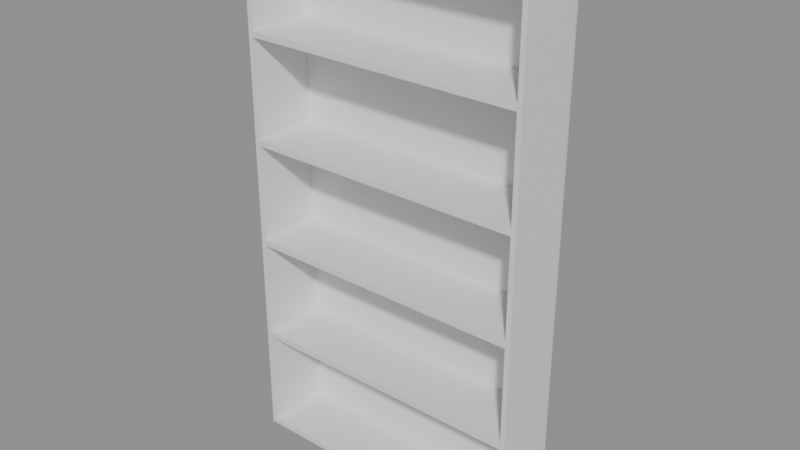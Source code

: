 # Source: e0213_after.blend  (saved by Blender 5.2.44; exported with 4.5.12 LTS)
import bpy
from mathutils import Matrix  # noqa: F401  (used for matrix-valued properties, if any)

bpy.ops.wm.read_factory_settings(use_empty=True)
scene = bpy.context.scene
scene.name = 'Scene'

# ---- materials (node trees are filled in below, after node groups)
mat_mdf_blanco = bpy.data.materials.new('MDF_Blanco')

# ---- material node trees
mat_mdf_blanco.use_nodes = True; mat_mdf_blanco.node_tree.nodes.clear()
_N = mat_mdf_blanco.node_tree.nodes; _L = mat_mdf_blanco.node_tree.links
n0 = _N.new('ShaderNodeBsdfPrincipled'); n0.name = 'Principled BSDF'; n0.location = (-200, 100)
n0.inputs[3].default_value = 1.45
n0.inputs[10].default_value = 0.005
n1 = _N.new('ShaderNodeOutputMaterial'); n1.name = 'Material Output'; n1.location = (200, 100)
_L.new(n0.outputs[0], n1.inputs[0])
n1.is_active_output = True

# ---- meshes
me_estanterialibros_lat_izq_mesh = bpy.data.meshes.new('EstanteriaLibros_Lat_Izq_mesh')
me_estanterialibros_lat_izq_mesh.from_pydata([(0.0, 0.0, 0.0), (0.02, 0.0, 0.0), (0.02, 0.28, 0.0), (0.0, 0.28, 0.0), (0.0, 0.0, 2.2), (0.02, 0.0, 2.2), (0.02, 0.28, 2.2), (0.0, 0.28, 2.2)], [], [(0, 1, 2, 3), (4, 5, 6, 7), (0, 1, 5, 4), (1, 2, 6, 5), (2, 3, 7, 6), (3, 0, 4, 7)])
me_estanterialibros_lat_izq_mesh.materials.append(mat_mdf_blanco)
me_estanterialibros_lat_izq_mesh.update()
me_estanterialibros_lat_der_mesh = bpy.data.meshes.new('EstanteriaLibros_Lat_Der_mesh')
me_estanterialibros_lat_der_mesh.from_pydata([(0.0, 0.0, 0.0), (0.02, 0.0, 0.0), (0.02, 0.28, 0.0), (0.0, 0.28, 0.0), (0.0, 0.0, 2.2), (0.02, 0.0, 2.2), (0.02, 0.28, 2.2), (0.0, 0.28, 2.2)], [], [(0, 1, 2, 3), (4, 5, 6, 7), (0, 1, 5, 4), (1, 2, 6, 5), (2, 3, 7, 6), (3, 0, 4, 7)])
me_estanterialibros_lat_der_mesh.materials.append(mat_mdf_blanco)
me_estanterialibros_lat_der_mesh.update()
me_estanterialibros_base_mesh = bpy.data.meshes.new('EstanteriaLibros_Base_mesh')
me_estanterialibros_base_mesh.from_pydata([(0.0, 0.0, 0.0), (1.16, 0.0, 0.0), (1.16, 0.28, 0.0), (0.0, 0.28, 0.0), (0.0, 0.0, 0.025), (1.16, 0.0, 0.025), (1.16, 0.28, 0.025), (0.0, 0.28, 0.025)], [], [(0, 1, 2, 3), (4, 5, 6, 7), (0, 1, 5, 4), (1, 2, 6, 5), (2, 3, 7, 6), (3, 0, 4, 7)])
me_estanterialibros_base_mesh.materials.append(mat_mdf_blanco)
me_estanterialibros_base_mesh.update()
me_estanterialibros_tapa_mesh = bpy.data.meshes.new('EstanteriaLibros_Tapa_mesh')
me_estanterialibros_tapa_mesh.from_pydata([(0.0, 0.0, 0.0), (1.16, 0.0, 0.0), (1.16, 0.28, 0.0), (0.0, 0.28, 0.0), (0.0, 0.0, 0.025), (1.16, 0.0, 0.025), (1.16, 0.28, 0.025), (0.0, 0.28, 0.025)], [], [(0, 1, 2, 3), (4, 5, 6, 7), (0, 1, 5, 4), (1, 2, 6, 5), (2, 3, 7, 6), (3, 0, 4, 7)])
me_estanterialibros_tapa_mesh.materials.append(mat_mdf_blanco)
me_estanterialibros_tapa_mesh.update()
me_estanterialibros_estante_1_mesh = bpy.data.meshes.new('EstanteriaLibros_Estante_1_mesh')
me_estanterialibros_estante_1_mesh.from_pydata([(0.0, 0.0, 0.0), (1.16, 0.0, 0.0), (1.16, 0.28, 0.0), (0.0, 0.28, 0.0), (0.0, 0.0, 0.025), (1.16, 0.0, 0.025), (1.16, 0.28, 0.025), (0.0, 0.28, 0.025)], [], [(0, 1, 2, 3), (4, 5, 6, 7), (0, 1, 5, 4), (1, 2, 6, 5), (2, 3, 7, 6), (3, 0, 4, 7)])
me_estanterialibros_estante_1_mesh.materials.append(mat_mdf_blanco)
me_estanterialibros_estante_1_mesh.update()
me_estanterialibros_estante_2_mesh = bpy.data.meshes.new('EstanteriaLibros_Estante_2_mesh')
me_estanterialibros_estante_2_mesh.from_pydata([(0.0, 0.0, 0.0), (1.16, 0.0, 0.0), (1.16, 0.28, 0.0), (0.0, 0.28, 0.0), (0.0, 0.0, 0.025), (1.16, 0.0, 0.025), (1.16, 0.28, 0.025), (0.0, 0.28, 0.025)], [], [(0, 1, 2, 3), (4, 5, 6, 7), (0, 1, 5, 4), (1, 2, 6, 5), (2, 3, 7, 6), (3, 0, 4, 7)])
me_estanterialibros_estante_2_mesh.materials.append(mat_mdf_blanco)
me_estanterialibros_estante_2_mesh.update()
me_estanterialibros_estante_3_mesh = bpy.data.meshes.new('EstanteriaLibros_Estante_3_mesh')
me_estanterialibros_estante_3_mesh.from_pydata([(0.0, 0.0, 0.0), (1.16, 0.0, 0.0), (1.16, 0.28, 0.0), (0.0, 0.28, 0.0), (0.0, 0.0, 0.025), (1.16, 0.0, 0.025), (1.16, 0.28, 0.025), (0.0, 0.28, 0.025)], [], [(0, 1, 2, 3), (4, 5, 6, 7), (0, 1, 5, 4), (1, 2, 6, 5), (2, 3, 7, 6), (3, 0, 4, 7)])
me_estanterialibros_estante_3_mesh.materials.append(mat_mdf_blanco)
me_estanterialibros_estante_3_mesh.update()
me_estanterialibros_estante_4_mesh = bpy.data.meshes.new('EstanteriaLibros_Estante_4_mesh')
me_estanterialibros_estante_4_mesh.from_pydata([(0.0, 0.0, 0.0), (1.16, 0.0, 0.0), (1.16, 0.28, 0.0), (0.0, 0.28, 0.0), (0.0, 0.0, 0.025), (1.16, 0.0, 0.025), (1.16, 0.28, 0.025), (0.0, 0.28, 0.025)], [], [(0, 1, 2, 3), (4, 5, 6, 7), (0, 1, 5, 4), (1, 2, 6, 5), (2, 3, 7, 6), (3, 0, 4, 7)])
me_estanterialibros_estante_4_mesh.materials.append(mat_mdf_blanco)
me_estanterialibros_estante_4_mesh.update()
me_estanterialibros_fondo_mesh = bpy.data.meshes.new('EstanteriaLibros_Fondo_mesh')
me_estanterialibros_fondo_mesh.from_pydata([(0.0, 0.0, 0.0), (1.2, 0.0, 0.0), (1.2, 0.01, 0.0), (0.0, 0.01, 0.0), (0.0, 0.0, 2.2), (1.2, 0.0, 2.2), (1.2, 0.01, 2.2), (0.0, 0.01, 2.2)], [], [(0, 1, 2, 3), (4, 5, 6, 7), (0, 1, 5, 4), (1, 2, 6, 5), (2, 3, 7, 6), (3, 0, 4, 7)])
me_estanterialibros_fondo_mesh.materials.append(mat_mdf_blanco)
me_estanterialibros_fondo_mesh.update()

# ---- objects
ob_estanterialibros = bpy.data.objects.new('EstanteriaLibros', None)
ob_estanterialibros_lat_izq = bpy.data.objects.new('EstanteriaLibros_Lat_Izq', me_estanterialibros_lat_izq_mesh)
ob_estanterialibros_lat_der = bpy.data.objects.new('EstanteriaLibros_Lat_Der', me_estanterialibros_lat_der_mesh)
ob_estanterialibros_base = bpy.data.objects.new('EstanteriaLibros_Base', me_estanterialibros_base_mesh)
ob_estanterialibros_tapa = bpy.data.objects.new('EstanteriaLibros_Tapa', me_estanterialibros_tapa_mesh)
ob_estanterialibros_estante_1 = bpy.data.objects.new('EstanteriaLibros_Estante_1', me_estanterialibros_estante_1_mesh)
ob_estanterialibros_estante_2 = bpy.data.objects.new('EstanteriaLibros_Estante_2', me_estanterialibros_estante_2_mesh)
ob_estanterialibros_estante_3 = bpy.data.objects.new('EstanteriaLibros_Estante_3', me_estanterialibros_estante_3_mesh)
ob_estanterialibros_estante_4 = bpy.data.objects.new('EstanteriaLibros_Estante_4', me_estanterialibros_estante_4_mesh)
ob_estanterialibros_fondo = bpy.data.objects.new('EstanteriaLibros_Fondo', me_estanterialibros_fondo_mesh)

# ---- transforms, parenting, visibility, modifiers, constraints
ob_estanterialibros.location = (0.0, 0.0, 0.0)
ob_estanterialibros.empty_display_type = 'ARROWS'
ob_estanterialibros_lat_izq.parent = ob_estanterialibros
ob_estanterialibros_lat_izq.location = (0.0, 0.0, 0.0)
ob_estanterialibros_lat_der.parent = ob_estanterialibros
ob_estanterialibros_lat_der.location = (1.18, 0.0, 0.0)
ob_estanterialibros_base.parent = ob_estanterialibros
ob_estanterialibros_base.location = (0.02, 0.0, 0.0)
ob_estanterialibros_tapa.parent = ob_estanterialibros
ob_estanterialibros_tapa.location = (0.02, 0.0, 2.175)
ob_estanterialibros_estante_1.parent = ob_estanterialibros
ob_estanterialibros_estante_1.location = (0.02, 0.0, 0.4425)
ob_estanterialibros_estante_2.parent = ob_estanterialibros
ob_estanterialibros_estante_2.location = (0.02, 0.0, 0.8725)
ob_estanterialibros_estante_3.parent = ob_estanterialibros
ob_estanterialibros_estante_3.location = (0.02, 0.0, 1.303)
ob_estanterialibros_estante_4.parent = ob_estanterialibros
ob_estanterialibros_estante_4.location = (0.02, 0.0, 1.732)
ob_estanterialibros_fondo.parent = ob_estanterialibros
ob_estanterialibros_fondo.location = (0.0, 0.27, 0.0)

# ---- collection membership
scene.collection.objects.link(ob_estanterialibros)
scene.collection.objects.link(ob_estanterialibros_lat_izq)
scene.collection.objects.link(ob_estanterialibros_lat_der)
scene.collection.objects.link(ob_estanterialibros_base)
scene.collection.objects.link(ob_estanterialibros_tapa)
scene.collection.objects.link(ob_estanterialibros_estante_1)
scene.collection.objects.link(ob_estanterialibros_estante_2)
scene.collection.objects.link(ob_estanterialibros_estante_3)
scene.collection.objects.link(ob_estanterialibros_estante_4)
scene.collection.objects.link(ob_estanterialibros_fondo)

# ---- scene / render settings (as saved in the file)
scene.frame_start = 1; scene.frame_end = 250; scene.frame_set(1)
scene.render.engine = 'BLENDER_EEVEE_NEXT'
scene.render.bake_bias = 0.0
scene.render.bake_samples = 0
scene.render.compositor_device = 'GPU'
scene.eevee.use_volume_custom_range = False
scene.eevee.fast_gi_thickness_near = 0.1
scene.eevee.fast_gi_thickness_far = 0.0
scene.eevee.ray_tracing_options.screen_trace_thickness = 0.1
bpy.context.view_layer.update()

# ---- added for rendering (the .blend has no active camera and no usable light): camera, sun + grey world if the file has none
cam_auto = bpy.data.cameras.new('AutoCamera')
cam_auto.lens = 50.0
cam_auto.sensor_width = 36.0
cam_auto.clip_end = 1000.0
ob_auto_camera = bpy.data.objects.new('AutoCamera', cam_auto)
scene.collection.objects.link(ob_auto_camera)
ob_auto_camera.location = (2.93303, -2.65964, 2.96643)
ob_auto_camera.rotation_euler = (1.09748, -7.21219e-08, 0.694738)
scene.camera = ob_auto_camera
light_auto_sun = bpy.data.lights.new('AutoSun', 'SUN')
light_auto_sun.energy = 3.0
light_auto_sun.angle = 0.0523599
ob_auto_sun = bpy.data.objects.new('AutoSun', light_auto_sun)
scene.collection.objects.link(ob_auto_sun)
ob_auto_sun.rotation_euler = (0.872665, 0.174533, 0.523599)
if scene.world is None:
    world_auto = bpy.data.worlds.new('AutoWorld')
    world_auto.color = (0.3, 0.3, 0.3)
    scene.world = world_auto
bpy.context.view_layer.update()
